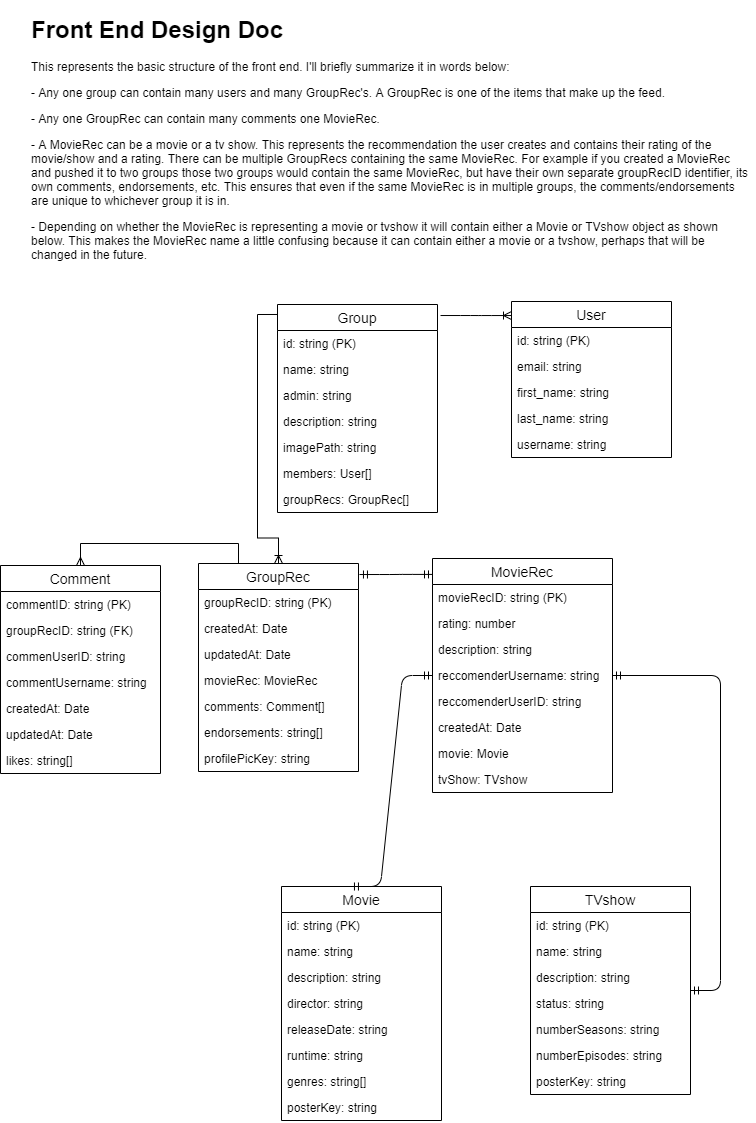

The diagram above was exported from draw.io. Its source (the exported page's mxGraphModel, read from the mxfile embedded in the PNG):
<mxGraphModel dx="1422" dy="794" grid="0" gridSize="10" guides="1" tooltips="1" connect="1" arrows="1" fold="1" page="1" pageScale="1" pageWidth="827" pageHeight="1169" math="0" shadow="0">
  <root>
    <mxCell id="WIyWlLk6GJQsqaUBKTNV-0" />
    <mxCell id="WIyWlLk6GJQsqaUBKTNV-1" parent="WIyWlLk6GJQsqaUBKTNV-0" />
    <mxCell id="2SqGHhykBmdj3FYbKxv0-50" value="" style="edgeStyle=entityRelationEdgeStyle;fontSize=12;html=1;endArrow=ERoneToMany;exitX=1.019;exitY=0.053;exitDx=0;exitDy=0;exitPerimeter=0;entryX=0;entryY=0.09;entryDx=0;entryDy=0;entryPerimeter=0;" edge="1" parent="WIyWlLk6GJQsqaUBKTNV-1" source="2SqGHhykBmdj3FYbKxv0-14" target="2SqGHhykBmdj3FYbKxv0-22">
      <mxGeometry width="100" height="100" relative="1" as="geometry">
        <mxPoint x="190" y="471" as="sourcePoint" />
        <mxPoint x="290" y="371" as="targetPoint" />
      </mxGeometry>
    </mxCell>
    <mxCell id="2SqGHhykBmdj3FYbKxv0-53" style="edgeStyle=orthogonalEdgeStyle;rounded=0;orthogonalLoop=1;jettySize=auto;html=1;exitX=0;exitY=0.048;exitDx=0;exitDy=0;entryX=0.5;entryY=0;entryDx=0;entryDy=0;endArrow=ERoneToMany;endFill=0;exitPerimeter=0;" edge="1" parent="WIyWlLk6GJQsqaUBKTNV-1" source="2SqGHhykBmdj3FYbKxv0-14" target="2SqGHhykBmdj3FYbKxv0-28">
      <mxGeometry relative="1" as="geometry" />
    </mxCell>
    <mxCell id="2SqGHhykBmdj3FYbKxv0-14" value="Group" style="swimlane;fontStyle=0;childLayout=stackLayout;horizontal=1;startSize=26;horizontalStack=0;resizeParent=1;resizeParentMax=0;resizeLast=0;collapsible=1;marginBottom=0;align=center;fontSize=14;" vertex="1" parent="WIyWlLk6GJQsqaUBKTNV-1">
      <mxGeometry x="290" y="341" width="160" height="208" as="geometry" />
    </mxCell>
    <mxCell id="2SqGHhykBmdj3FYbKxv0-15" value="id: string (PK)" style="text;strokeColor=none;fillColor=none;spacingLeft=4;spacingRight=4;overflow=hidden;rotatable=0;points=[[0,0.5],[1,0.5]];portConstraint=eastwest;fontSize=12;" vertex="1" parent="2SqGHhykBmdj3FYbKxv0-14">
      <mxGeometry y="26" width="160" height="26" as="geometry" />
    </mxCell>
    <mxCell id="2SqGHhykBmdj3FYbKxv0-16" value="name: string" style="text;strokeColor=none;fillColor=none;spacingLeft=4;spacingRight=4;overflow=hidden;rotatable=0;points=[[0,0.5],[1,0.5]];portConstraint=eastwest;fontSize=12;" vertex="1" parent="2SqGHhykBmdj3FYbKxv0-14">
      <mxGeometry y="52" width="160" height="26" as="geometry" />
    </mxCell>
    <mxCell id="2SqGHhykBmdj3FYbKxv0-17" value="admin: string" style="text;strokeColor=none;fillColor=none;spacingLeft=4;spacingRight=4;overflow=hidden;rotatable=0;points=[[0,0.5],[1,0.5]];portConstraint=eastwest;fontSize=12;" vertex="1" parent="2SqGHhykBmdj3FYbKxv0-14">
      <mxGeometry y="78" width="160" height="26" as="geometry" />
    </mxCell>
    <mxCell id="2SqGHhykBmdj3FYbKxv0-18" value="description: string" style="text;strokeColor=none;fillColor=none;spacingLeft=4;spacingRight=4;overflow=hidden;rotatable=0;points=[[0,0.5],[1,0.5]];portConstraint=eastwest;fontSize=12;" vertex="1" parent="2SqGHhykBmdj3FYbKxv0-14">
      <mxGeometry y="104" width="160" height="26" as="geometry" />
    </mxCell>
    <mxCell id="2SqGHhykBmdj3FYbKxv0-19" value="imagePath: string" style="text;strokeColor=none;fillColor=none;spacingLeft=4;spacingRight=4;overflow=hidden;rotatable=0;points=[[0,0.5],[1,0.5]];portConstraint=eastwest;fontSize=12;" vertex="1" parent="2SqGHhykBmdj3FYbKxv0-14">
      <mxGeometry y="130" width="160" height="26" as="geometry" />
    </mxCell>
    <mxCell id="2SqGHhykBmdj3FYbKxv0-20" value="members: User[]" style="text;strokeColor=none;fillColor=none;spacingLeft=4;spacingRight=4;overflow=hidden;rotatable=0;points=[[0,0.5],[1,0.5]];portConstraint=eastwest;fontSize=12;" vertex="1" parent="2SqGHhykBmdj3FYbKxv0-14">
      <mxGeometry y="156" width="160" height="26" as="geometry" />
    </mxCell>
    <mxCell id="2SqGHhykBmdj3FYbKxv0-21" value="groupRecs: GroupRec[]" style="text;strokeColor=none;fillColor=none;spacingLeft=4;spacingRight=4;overflow=hidden;rotatable=0;points=[[0,0.5],[1,0.5]];portConstraint=eastwest;fontSize=12;" vertex="1" parent="2SqGHhykBmdj3FYbKxv0-14">
      <mxGeometry y="182" width="160" height="26" as="geometry" />
    </mxCell>
    <mxCell id="2SqGHhykBmdj3FYbKxv0-64" style="edgeStyle=orthogonalEdgeStyle;rounded=0;orthogonalLoop=1;jettySize=auto;html=1;exitX=0.25;exitY=0;exitDx=0;exitDy=0;entryX=0.5;entryY=0;entryDx=0;entryDy=0;endArrow=ERmany;endFill=0;" edge="1" parent="WIyWlLk6GJQsqaUBKTNV-1" source="2SqGHhykBmdj3FYbKxv0-28" target="2SqGHhykBmdj3FYbKxv0-55">
      <mxGeometry relative="1" as="geometry" />
    </mxCell>
    <mxCell id="2SqGHhykBmdj3FYbKxv0-54" value="" style="edgeStyle=entityRelationEdgeStyle;fontSize=12;html=1;endArrow=ERmandOne;startArrow=ERmandOne;exitX=1.006;exitY=0.053;exitDx=0;exitDy=0;exitPerimeter=0;entryX=0;entryY=0.068;entryDx=0;entryDy=0;entryPerimeter=0;" edge="1" parent="WIyWlLk6GJQsqaUBKTNV-1" source="2SqGHhykBmdj3FYbKxv0-28" target="2SqGHhykBmdj3FYbKxv0-36">
      <mxGeometry width="100" height="100" relative="1" as="geometry">
        <mxPoint x="216" y="717" as="sourcePoint" />
        <mxPoint x="316" y="617" as="targetPoint" />
      </mxGeometry>
    </mxCell>
    <mxCell id="2SqGHhykBmdj3FYbKxv0-28" value="GroupRec" style="swimlane;fontStyle=0;childLayout=stackLayout;horizontal=1;startSize=26;horizontalStack=0;resizeParent=1;resizeParentMax=0;resizeLast=0;collapsible=1;marginBottom=0;align=center;fontSize=14;" vertex="1" parent="WIyWlLk6GJQsqaUBKTNV-1">
      <mxGeometry x="211" y="600" width="160" height="208" as="geometry" />
    </mxCell>
    <mxCell id="2SqGHhykBmdj3FYbKxv0-29" value="groupRecID: string (PK)" style="text;strokeColor=none;fillColor=none;spacingLeft=4;spacingRight=4;overflow=hidden;rotatable=0;points=[[0,0.5],[1,0.5]];portConstraint=eastwest;fontSize=12;" vertex="1" parent="2SqGHhykBmdj3FYbKxv0-28">
      <mxGeometry y="26" width="160" height="26" as="geometry" />
    </mxCell>
    <mxCell id="2SqGHhykBmdj3FYbKxv0-30" value="createdAt: Date" style="text;strokeColor=none;fillColor=none;spacingLeft=4;spacingRight=4;overflow=hidden;rotatable=0;points=[[0,0.5],[1,0.5]];portConstraint=eastwest;fontSize=12;" vertex="1" parent="2SqGHhykBmdj3FYbKxv0-28">
      <mxGeometry y="52" width="160" height="26" as="geometry" />
    </mxCell>
    <mxCell id="2SqGHhykBmdj3FYbKxv0-32" value="updatedAt: Date" style="text;strokeColor=none;fillColor=none;spacingLeft=4;spacingRight=4;overflow=hidden;rotatable=0;points=[[0,0.5],[1,0.5]];portConstraint=eastwest;fontSize=12;" vertex="1" parent="2SqGHhykBmdj3FYbKxv0-28">
      <mxGeometry y="78" width="160" height="26" as="geometry" />
    </mxCell>
    <mxCell id="2SqGHhykBmdj3FYbKxv0-31" value="movieRec: MovieRec" style="text;strokeColor=none;fillColor=none;spacingLeft=4;spacingRight=4;overflow=hidden;rotatable=0;points=[[0,0.5],[1,0.5]];portConstraint=eastwest;fontSize=12;" vertex="1" parent="2SqGHhykBmdj3FYbKxv0-28">
      <mxGeometry y="104" width="160" height="26" as="geometry" />
    </mxCell>
    <mxCell id="2SqGHhykBmdj3FYbKxv0-33" value="comments: Comment[]" style="text;strokeColor=none;fillColor=none;spacingLeft=4;spacingRight=4;overflow=hidden;rotatable=0;points=[[0,0.5],[1,0.5]];portConstraint=eastwest;fontSize=12;" vertex="1" parent="2SqGHhykBmdj3FYbKxv0-28">
      <mxGeometry y="130" width="160" height="26" as="geometry" />
    </mxCell>
    <mxCell id="2SqGHhykBmdj3FYbKxv0-34" value="endorsements: string[]" style="text;strokeColor=none;fillColor=none;spacingLeft=4;spacingRight=4;overflow=hidden;rotatable=0;points=[[0,0.5],[1,0.5]];portConstraint=eastwest;fontSize=12;" vertex="1" parent="2SqGHhykBmdj3FYbKxv0-28">
      <mxGeometry y="156" width="160" height="26" as="geometry" />
    </mxCell>
    <mxCell id="2SqGHhykBmdj3FYbKxv0-35" value="profilePicKey: string" style="text;strokeColor=none;fillColor=none;spacingLeft=4;spacingRight=4;overflow=hidden;rotatable=0;points=[[0,0.5],[1,0.5]];portConstraint=eastwest;fontSize=12;" vertex="1" parent="2SqGHhykBmdj3FYbKxv0-28">
      <mxGeometry y="182" width="160" height="26" as="geometry" />
    </mxCell>
    <mxCell id="2SqGHhykBmdj3FYbKxv0-55" value="Comment" style="swimlane;fontStyle=0;childLayout=stackLayout;horizontal=1;startSize=26;horizontalStack=0;resizeParent=1;resizeParentMax=0;resizeLast=0;collapsible=1;marginBottom=0;align=center;fontSize=14;" vertex="1" parent="WIyWlLk6GJQsqaUBKTNV-1">
      <mxGeometry x="13" y="602" width="160" height="208" as="geometry" />
    </mxCell>
    <mxCell id="2SqGHhykBmdj3FYbKxv0-56" value="commentID: string (PK)" style="text;strokeColor=none;fillColor=none;spacingLeft=4;spacingRight=4;overflow=hidden;rotatable=0;points=[[0,0.5],[1,0.5]];portConstraint=eastwest;fontSize=12;" vertex="1" parent="2SqGHhykBmdj3FYbKxv0-55">
      <mxGeometry y="26" width="160" height="26" as="geometry" />
    </mxCell>
    <mxCell id="2SqGHhykBmdj3FYbKxv0-57" value="groupRecID: string (FK)" style="text;strokeColor=none;fillColor=none;spacingLeft=4;spacingRight=4;overflow=hidden;rotatable=0;points=[[0,0.5],[1,0.5]];portConstraint=eastwest;fontSize=12;" vertex="1" parent="2SqGHhykBmdj3FYbKxv0-55">
      <mxGeometry y="52" width="160" height="26" as="geometry" />
    </mxCell>
    <mxCell id="2SqGHhykBmdj3FYbKxv0-58" value="commenUserID: string" style="text;strokeColor=none;fillColor=none;spacingLeft=4;spacingRight=4;overflow=hidden;rotatable=0;points=[[0,0.5],[1,0.5]];portConstraint=eastwest;fontSize=12;" vertex="1" parent="2SqGHhykBmdj3FYbKxv0-55">
      <mxGeometry y="78" width="160" height="26" as="geometry" />
    </mxCell>
    <mxCell id="2SqGHhykBmdj3FYbKxv0-65" value="commentUsername: string" style="text;strokeColor=none;fillColor=none;spacingLeft=4;spacingRight=4;overflow=hidden;rotatable=0;points=[[0,0.5],[1,0.5]];portConstraint=eastwest;fontSize=12;" vertex="1" parent="2SqGHhykBmdj3FYbKxv0-55">
      <mxGeometry y="104" width="160" height="26" as="geometry" />
    </mxCell>
    <mxCell id="2SqGHhykBmdj3FYbKxv0-66" value="createdAt: Date" style="text;strokeColor=none;fillColor=none;spacingLeft=4;spacingRight=4;overflow=hidden;rotatable=0;points=[[0,0.5],[1,0.5]];portConstraint=eastwest;fontSize=12;" vertex="1" parent="2SqGHhykBmdj3FYbKxv0-55">
      <mxGeometry y="130" width="160" height="26" as="geometry" />
    </mxCell>
    <mxCell id="2SqGHhykBmdj3FYbKxv0-67" value="updatedAt: Date" style="text;strokeColor=none;fillColor=none;spacingLeft=4;spacingRight=4;overflow=hidden;rotatable=0;points=[[0,0.5],[1,0.5]];portConstraint=eastwest;fontSize=12;" vertex="1" parent="2SqGHhykBmdj3FYbKxv0-55">
      <mxGeometry y="156" width="160" height="26" as="geometry" />
    </mxCell>
    <mxCell id="2SqGHhykBmdj3FYbKxv0-68" value="likes: string[]" style="text;strokeColor=none;fillColor=none;spacingLeft=4;spacingRight=4;overflow=hidden;rotatable=0;points=[[0,0.5],[1,0.5]];portConstraint=eastwest;fontSize=12;" vertex="1" parent="2SqGHhykBmdj3FYbKxv0-55">
      <mxGeometry y="182" width="160" height="26" as="geometry" />
    </mxCell>
    <mxCell id="2SqGHhykBmdj3FYbKxv0-36" value="MovieRec" style="swimlane;fontStyle=0;childLayout=stackLayout;horizontal=1;startSize=26;horizontalStack=0;resizeParent=1;resizeParentMax=0;resizeLast=0;collapsible=1;marginBottom=0;align=center;fontSize=14;" vertex="1" parent="WIyWlLk6GJQsqaUBKTNV-1">
      <mxGeometry x="445" y="595" width="180" height="234" as="geometry" />
    </mxCell>
    <mxCell id="2SqGHhykBmdj3FYbKxv0-37" value="movieRecID: string (PK)" style="text;strokeColor=none;fillColor=none;spacingLeft=4;spacingRight=4;overflow=hidden;rotatable=0;points=[[0,0.5],[1,0.5]];portConstraint=eastwest;fontSize=12;" vertex="1" parent="2SqGHhykBmdj3FYbKxv0-36">
      <mxGeometry y="26" width="180" height="26" as="geometry" />
    </mxCell>
    <mxCell id="2SqGHhykBmdj3FYbKxv0-38" value="rating: number" style="text;strokeColor=none;fillColor=none;spacingLeft=4;spacingRight=4;overflow=hidden;rotatable=0;points=[[0,0.5],[1,0.5]];portConstraint=eastwest;fontSize=12;" vertex="1" parent="2SqGHhykBmdj3FYbKxv0-36">
      <mxGeometry y="52" width="180" height="26" as="geometry" />
    </mxCell>
    <mxCell id="2SqGHhykBmdj3FYbKxv0-39" value="description: string" style="text;strokeColor=none;fillColor=none;spacingLeft=4;spacingRight=4;overflow=hidden;rotatable=0;points=[[0,0.5],[1,0.5]];portConstraint=eastwest;fontSize=12;" vertex="1" parent="2SqGHhykBmdj3FYbKxv0-36">
      <mxGeometry y="78" width="180" height="26" as="geometry" />
    </mxCell>
    <mxCell id="2SqGHhykBmdj3FYbKxv0-40" value="reccomenderUsername: string" style="text;strokeColor=none;fillColor=none;spacingLeft=4;spacingRight=4;overflow=hidden;rotatable=0;points=[[0,0.5],[1,0.5]];portConstraint=eastwest;fontSize=12;" vertex="1" parent="2SqGHhykBmdj3FYbKxv0-36">
      <mxGeometry y="104" width="180" height="26" as="geometry" />
    </mxCell>
    <mxCell id="2SqGHhykBmdj3FYbKxv0-41" value="reccomenderUserID: string" style="text;strokeColor=none;fillColor=none;spacingLeft=4;spacingRight=4;overflow=hidden;rotatable=0;points=[[0,0.5],[1,0.5]];portConstraint=eastwest;fontSize=12;" vertex="1" parent="2SqGHhykBmdj3FYbKxv0-36">
      <mxGeometry y="130" width="180" height="26" as="geometry" />
    </mxCell>
    <mxCell id="2SqGHhykBmdj3FYbKxv0-42" value="createdAt: Date" style="text;strokeColor=none;fillColor=none;spacingLeft=4;spacingRight=4;overflow=hidden;rotatable=0;points=[[0,0.5],[1,0.5]];portConstraint=eastwest;fontSize=12;" vertex="1" parent="2SqGHhykBmdj3FYbKxv0-36">
      <mxGeometry y="156" width="180" height="26" as="geometry" />
    </mxCell>
    <mxCell id="2SqGHhykBmdj3FYbKxv0-43" value="movie: Movie" style="text;strokeColor=none;fillColor=none;spacingLeft=4;spacingRight=4;overflow=hidden;rotatable=0;points=[[0,0.5],[1,0.5]];portConstraint=eastwest;fontSize=12;" vertex="1" parent="2SqGHhykBmdj3FYbKxv0-36">
      <mxGeometry y="182" width="180" height="26" as="geometry" />
    </mxCell>
    <mxCell id="2SqGHhykBmdj3FYbKxv0-44" value="tvShow: TVshow" style="text;strokeColor=none;fillColor=none;spacingLeft=4;spacingRight=4;overflow=hidden;rotatable=0;points=[[0,0.5],[1,0.5]];portConstraint=eastwest;fontSize=12;" vertex="1" parent="2SqGHhykBmdj3FYbKxv0-36">
      <mxGeometry y="208" width="180" height="26" as="geometry" />
    </mxCell>
    <mxCell id="2SqGHhykBmdj3FYbKxv0-70" value="TVshow" style="swimlane;fontStyle=0;childLayout=stackLayout;horizontal=1;startSize=26;horizontalStack=0;resizeParent=1;resizeParentMax=0;resizeLast=0;collapsible=1;marginBottom=0;align=center;fontSize=14;" vertex="1" parent="WIyWlLk6GJQsqaUBKTNV-1">
      <mxGeometry x="543" y="923" width="160" height="208" as="geometry" />
    </mxCell>
    <mxCell id="2SqGHhykBmdj3FYbKxv0-71" value="id: string (PK)" style="text;strokeColor=none;fillColor=none;spacingLeft=4;spacingRight=4;overflow=hidden;rotatable=0;points=[[0,0.5],[1,0.5]];portConstraint=eastwest;fontSize=12;" vertex="1" parent="2SqGHhykBmdj3FYbKxv0-70">
      <mxGeometry y="26" width="160" height="26" as="geometry" />
    </mxCell>
    <mxCell id="2SqGHhykBmdj3FYbKxv0-72" value="name: string" style="text;strokeColor=none;fillColor=none;spacingLeft=4;spacingRight=4;overflow=hidden;rotatable=0;points=[[0,0.5],[1,0.5]];portConstraint=eastwest;fontSize=12;" vertex="1" parent="2SqGHhykBmdj3FYbKxv0-70">
      <mxGeometry y="52" width="160" height="26" as="geometry" />
    </mxCell>
    <mxCell id="2SqGHhykBmdj3FYbKxv0-73" value="description: string" style="text;strokeColor=none;fillColor=none;spacingLeft=4;spacingRight=4;overflow=hidden;rotatable=0;points=[[0,0.5],[1,0.5]];portConstraint=eastwest;fontSize=12;" vertex="1" parent="2SqGHhykBmdj3FYbKxv0-70">
      <mxGeometry y="78" width="160" height="26" as="geometry" />
    </mxCell>
    <mxCell id="2SqGHhykBmdj3FYbKxv0-83" value="status: string" style="text;strokeColor=none;fillColor=none;spacingLeft=4;spacingRight=4;overflow=hidden;rotatable=0;points=[[0,0.5],[1,0.5]];portConstraint=eastwest;fontSize=12;" vertex="1" parent="2SqGHhykBmdj3FYbKxv0-70">
      <mxGeometry y="104" width="160" height="26" as="geometry" />
    </mxCell>
    <mxCell id="2SqGHhykBmdj3FYbKxv0-84" value="numberSeasons: string" style="text;strokeColor=none;fillColor=none;spacingLeft=4;spacingRight=4;overflow=hidden;rotatable=0;points=[[0,0.5],[1,0.5]];portConstraint=eastwest;fontSize=12;" vertex="1" parent="2SqGHhykBmdj3FYbKxv0-70">
      <mxGeometry y="130" width="160" height="26" as="geometry" />
    </mxCell>
    <mxCell id="2SqGHhykBmdj3FYbKxv0-85" value="numberEpisodes: string" style="text;strokeColor=none;fillColor=none;spacingLeft=4;spacingRight=4;overflow=hidden;rotatable=0;points=[[0,0.5],[1,0.5]];portConstraint=eastwest;fontSize=12;" vertex="1" parent="2SqGHhykBmdj3FYbKxv0-70">
      <mxGeometry y="156" width="160" height="26" as="geometry" />
    </mxCell>
    <mxCell id="2SqGHhykBmdj3FYbKxv0-86" value="posterKey: string" style="text;strokeColor=none;fillColor=none;spacingLeft=4;spacingRight=4;overflow=hidden;rotatable=0;points=[[0,0.5],[1,0.5]];portConstraint=eastwest;fontSize=12;" vertex="1" parent="2SqGHhykBmdj3FYbKxv0-70">
      <mxGeometry y="182" width="160" height="26" as="geometry" />
    </mxCell>
    <mxCell id="2SqGHhykBmdj3FYbKxv0-74" value="Movie" style="swimlane;fontStyle=0;childLayout=stackLayout;horizontal=1;startSize=26;horizontalStack=0;resizeParent=1;resizeParentMax=0;resizeLast=0;collapsible=1;marginBottom=0;align=center;fontSize=14;" vertex="1" parent="WIyWlLk6GJQsqaUBKTNV-1">
      <mxGeometry x="294" y="923" width="160" height="234" as="geometry" />
    </mxCell>
    <mxCell id="2SqGHhykBmdj3FYbKxv0-75" value="id: string (PK)" style="text;strokeColor=none;fillColor=none;spacingLeft=4;spacingRight=4;overflow=hidden;rotatable=0;points=[[0,0.5],[1,0.5]];portConstraint=eastwest;fontSize=12;" vertex="1" parent="2SqGHhykBmdj3FYbKxv0-74">
      <mxGeometry y="26" width="160" height="26" as="geometry" />
    </mxCell>
    <mxCell id="2SqGHhykBmdj3FYbKxv0-78" value="name: string" style="text;strokeColor=none;fillColor=none;spacingLeft=4;spacingRight=4;overflow=hidden;rotatable=0;points=[[0,0.5],[1,0.5]];portConstraint=eastwest;fontSize=12;" vertex="1" parent="2SqGHhykBmdj3FYbKxv0-74">
      <mxGeometry y="52" width="160" height="26" as="geometry" />
    </mxCell>
    <mxCell id="2SqGHhykBmdj3FYbKxv0-82" value="description: string" style="text;strokeColor=none;fillColor=none;spacingLeft=4;spacingRight=4;overflow=hidden;rotatable=0;points=[[0,0.5],[1,0.5]];portConstraint=eastwest;fontSize=12;" vertex="1" parent="2SqGHhykBmdj3FYbKxv0-74">
      <mxGeometry y="78" width="160" height="26" as="geometry" />
    </mxCell>
    <mxCell id="2SqGHhykBmdj3FYbKxv0-76" value="director: string" style="text;strokeColor=none;fillColor=none;spacingLeft=4;spacingRight=4;overflow=hidden;rotatable=0;points=[[0,0.5],[1,0.5]];portConstraint=eastwest;fontSize=12;" vertex="1" parent="2SqGHhykBmdj3FYbKxv0-74">
      <mxGeometry y="104" width="160" height="26" as="geometry" />
    </mxCell>
    <mxCell id="2SqGHhykBmdj3FYbKxv0-77" value="releaseDate: string" style="text;strokeColor=none;fillColor=none;spacingLeft=4;spacingRight=4;overflow=hidden;rotatable=0;points=[[0,0.5],[1,0.5]];portConstraint=eastwest;fontSize=12;" vertex="1" parent="2SqGHhykBmdj3FYbKxv0-74">
      <mxGeometry y="130" width="160" height="26" as="geometry" />
    </mxCell>
    <mxCell id="2SqGHhykBmdj3FYbKxv0-79" value="runtime: string" style="text;strokeColor=none;fillColor=none;spacingLeft=4;spacingRight=4;overflow=hidden;rotatable=0;points=[[0,0.5],[1,0.5]];portConstraint=eastwest;fontSize=12;" vertex="1" parent="2SqGHhykBmdj3FYbKxv0-74">
      <mxGeometry y="156" width="160" height="26" as="geometry" />
    </mxCell>
    <mxCell id="2SqGHhykBmdj3FYbKxv0-80" value="genres: string[]" style="text;strokeColor=none;fillColor=none;spacingLeft=4;spacingRight=4;overflow=hidden;rotatable=0;points=[[0,0.5],[1,0.5]];portConstraint=eastwest;fontSize=12;" vertex="1" parent="2SqGHhykBmdj3FYbKxv0-74">
      <mxGeometry y="182" width="160" height="26" as="geometry" />
    </mxCell>
    <mxCell id="2SqGHhykBmdj3FYbKxv0-81" value="posterKey: string" style="text;strokeColor=none;fillColor=none;spacingLeft=4;spacingRight=4;overflow=hidden;rotatable=0;points=[[0,0.5],[1,0.5]];portConstraint=eastwest;fontSize=12;" vertex="1" parent="2SqGHhykBmdj3FYbKxv0-74">
      <mxGeometry y="208" width="160" height="26" as="geometry" />
    </mxCell>
    <mxCell id="2SqGHhykBmdj3FYbKxv0-87" value="" style="edgeStyle=entityRelationEdgeStyle;fontSize=12;html=1;endArrow=ERmandOne;startArrow=ERmandOne;exitX=0.431;exitY=0;exitDx=0;exitDy=0;exitPerimeter=0;" edge="1" parent="WIyWlLk6GJQsqaUBKTNV-1" source="2SqGHhykBmdj3FYbKxv0-74" target="2SqGHhykBmdj3FYbKxv0-36">
      <mxGeometry width="100" height="100" relative="1" as="geometry">
        <mxPoint x="348" y="903" as="sourcePoint" />
        <mxPoint x="448" y="803" as="targetPoint" />
      </mxGeometry>
    </mxCell>
    <mxCell id="2SqGHhykBmdj3FYbKxv0-88" value="" style="edgeStyle=entityRelationEdgeStyle;fontSize=12;html=1;endArrow=ERmandOne;startArrow=ERmandOne;" edge="1" parent="WIyWlLk6GJQsqaUBKTNV-1" source="2SqGHhykBmdj3FYbKxv0-70" target="2SqGHhykBmdj3FYbKxv0-36">
      <mxGeometry width="100" height="100" relative="1" as="geometry">
        <mxPoint x="676" y="853" as="sourcePoint" />
        <mxPoint x="776" y="753" as="targetPoint" />
      </mxGeometry>
    </mxCell>
    <mxCell id="2SqGHhykBmdj3FYbKxv0-22" value="User" style="swimlane;fontStyle=0;childLayout=stackLayout;horizontal=1;startSize=26;horizontalStack=0;resizeParent=1;resizeParentMax=0;resizeLast=0;collapsible=1;marginBottom=0;align=center;fontSize=14;" vertex="1" parent="WIyWlLk6GJQsqaUBKTNV-1">
      <mxGeometry x="524" y="338" width="160" height="156" as="geometry" />
    </mxCell>
    <mxCell id="2SqGHhykBmdj3FYbKxv0-23" value="id: string (PK)" style="text;strokeColor=none;fillColor=none;spacingLeft=4;spacingRight=4;overflow=hidden;rotatable=0;points=[[0,0.5],[1,0.5]];portConstraint=eastwest;fontSize=12;" vertex="1" parent="2SqGHhykBmdj3FYbKxv0-22">
      <mxGeometry y="26" width="160" height="26" as="geometry" />
    </mxCell>
    <mxCell id="2SqGHhykBmdj3FYbKxv0-24" value="email: string" style="text;strokeColor=none;fillColor=none;spacingLeft=4;spacingRight=4;overflow=hidden;rotatable=0;points=[[0,0.5],[1,0.5]];portConstraint=eastwest;fontSize=12;" vertex="1" parent="2SqGHhykBmdj3FYbKxv0-22">
      <mxGeometry y="52" width="160" height="26" as="geometry" />
    </mxCell>
    <mxCell id="2SqGHhykBmdj3FYbKxv0-25" value="first_name: string" style="text;strokeColor=none;fillColor=none;spacingLeft=4;spacingRight=4;overflow=hidden;rotatable=0;points=[[0,0.5],[1,0.5]];portConstraint=eastwest;fontSize=12;" vertex="1" parent="2SqGHhykBmdj3FYbKxv0-22">
      <mxGeometry y="78" width="160" height="26" as="geometry" />
    </mxCell>
    <mxCell id="2SqGHhykBmdj3FYbKxv0-26" value="last_name: string" style="text;strokeColor=none;fillColor=none;spacingLeft=4;spacingRight=4;overflow=hidden;rotatable=0;points=[[0,0.5],[1,0.5]];portConstraint=eastwest;fontSize=12;" vertex="1" parent="2SqGHhykBmdj3FYbKxv0-22">
      <mxGeometry y="104" width="160" height="26" as="geometry" />
    </mxCell>
    <mxCell id="2SqGHhykBmdj3FYbKxv0-27" value="username: string" style="text;strokeColor=none;fillColor=none;spacingLeft=4;spacingRight=4;overflow=hidden;rotatable=0;points=[[0,0.5],[1,0.5]];portConstraint=eastwest;fontSize=12;" vertex="1" parent="2SqGHhykBmdj3FYbKxv0-22">
      <mxGeometry y="130" width="160" height="26" as="geometry" />
    </mxCell>
    <mxCell id="2SqGHhykBmdj3FYbKxv0-90" value="&lt;h1&gt;Front End Design Doc&lt;/h1&gt;&lt;p&gt;This represents the basic structure of the front end. I'll briefly summarize it in words below:&lt;/p&gt;&lt;p&gt;- Any one group can contain many users and many GroupRec's. A GroupRec is one of the items that make up the feed.&lt;/p&gt;&lt;p&gt;- Any one GroupRec can contain many comments one MovieRec.&lt;/p&gt;&lt;p&gt;- A MovieRec can be a movie or a tv show. This represents the recommendation the user creates and contains their rating of the movie/show and a rating. There can be multiple GroupRecs containing the same MovieRec. For example if you created a MovieRec and pushed it to two groups those two groups would contain the same MovieRec, but have their own separate groupRecID identifier, its own comments, endorsements, etc. This ensures that even if the same MovieRec is in multiple groups, the comments/endorsements are unique to whichever group it is in.&lt;/p&gt;&lt;p&gt;- Depending on whether the MovieRec is representing a movie or tvshow it will contain either a Movie or TVshow object as shown below. This makes the MovieRec name a little confusing because it can contain either a movie or a tvshow, perhaps that will be changed in the future.&amp;nbsp;&lt;/p&gt;&lt;p&gt;&lt;br&gt;&lt;/p&gt;&lt;p&gt;&lt;br&gt;&lt;/p&gt;" style="text;html=1;strokeColor=none;fillColor=none;spacing=5;spacingTop=-20;whiteSpace=wrap;overflow=hidden;rounded=0;" vertex="1" parent="WIyWlLk6GJQsqaUBKTNV-1">
      <mxGeometry x="39" y="47" width="729" height="277" as="geometry" />
    </mxCell>
  </root>
</mxGraphModel>